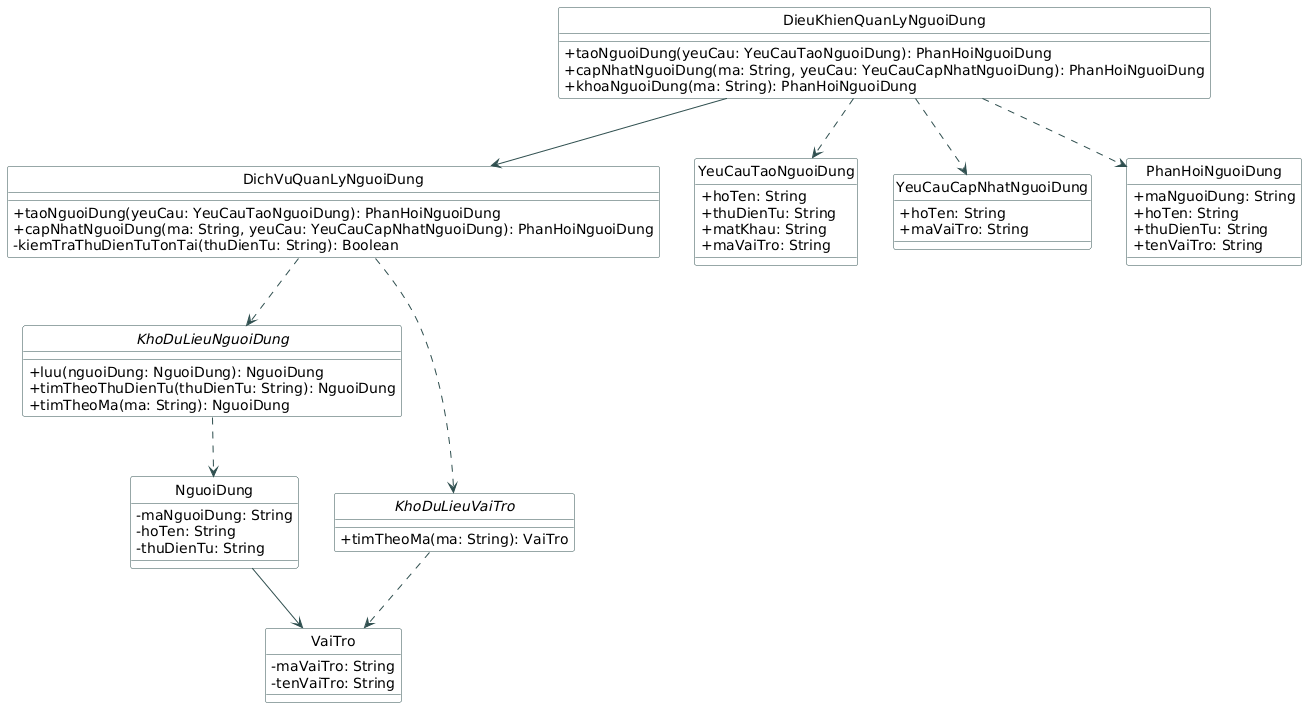

The diagram above was rendered by PlantUML. Its source (embedded in the PNG):
@startuml
hide circle
hide circle
skinparam classAttributeIconSize 0
skinparam class {
    BackgroundColor White
    ArrowColor DarkSlateGray
    BorderColor DarkSlateGray
}

class DieuKhienQuanLyNguoiDung {
    + taoNguoiDung(yeuCau: YeuCauTaoNguoiDung): PhanHoiNguoiDung
    + capNhatNguoiDung(ma: String, yeuCau: YeuCauCapNhatNguoiDung): PhanHoiNguoiDung
    + khoaNguoiDung(ma: String): PhanHoiNguoiDung
}
class DichVuQuanLyNguoiDung {
    + taoNguoiDung(yeuCau: YeuCauTaoNguoiDung): PhanHoiNguoiDung
    + capNhatNguoiDung(ma: String, yeuCau: YeuCauCapNhatNguoiDung): PhanHoiNguoiDung
    - kiemTraThuDienTuTonTai(thuDienTu: String): Boolean
}
interface KhoDuLieuNguoiDung {
    + luu(nguoiDung: NguoiDung): NguoiDung
    + timTheoThuDienTu(thuDienTu: String): NguoiDung
    + timTheoMa(ma: String): NguoiDung
}
interface KhoDuLieuVaiTro {
    + timTheoMa(ma: String): VaiTro
}
class YeuCauTaoNguoiDung {
    + hoTen: String
    + thuDienTu: String
    + matKhau: String
    + maVaiTro: String
}
class YeuCauCapNhatNguoiDung {
    + hoTen: String
    + maVaiTro: String
}
class PhanHoiNguoiDung {
    + maNguoiDung: String
    + hoTen: String
    + thuDienTu: String
    + tenVaiTro: String
}
class NguoiDung {
    - maNguoiDung: String
    - hoTen: String
    - thuDienTu: String
}
class VaiTro {
    - maVaiTro: String
    - tenVaiTro: String
}

DieuKhienQuanLyNguoiDung --> DichVuQuanLyNguoiDung
DieuKhienQuanLyNguoiDung ..> YeuCauTaoNguoiDung
DieuKhienQuanLyNguoiDung ..> YeuCauCapNhatNguoiDung
DieuKhienQuanLyNguoiDung ..> PhanHoiNguoiDung
DichVuQuanLyNguoiDung ..> KhoDuLieuNguoiDung
DichVuQuanLyNguoiDung ..> KhoDuLieuVaiTro
KhoDuLieuNguoiDung ..> NguoiDung
KhoDuLieuVaiTro ..> VaiTro
NguoiDung --> VaiTro
@enduml